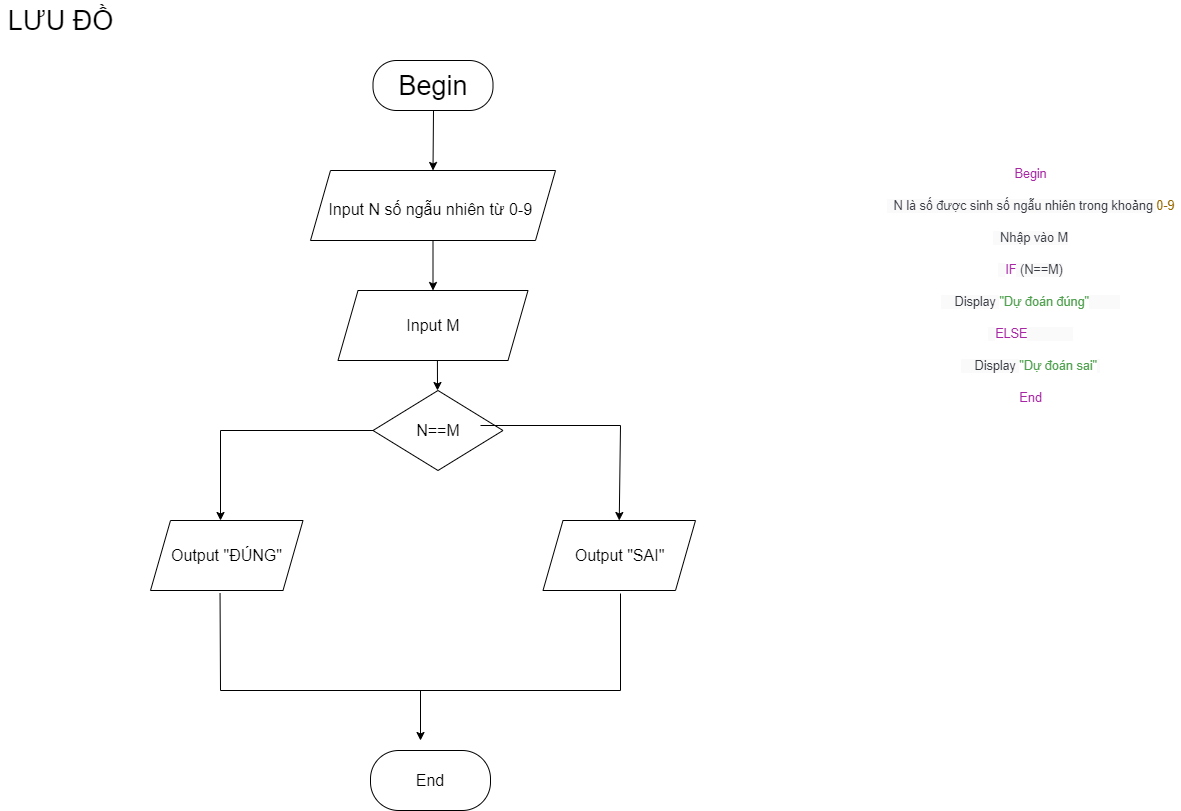

The diagram above was exported from draw.io. Its source (the exported page's mxGraphModel, read from the mxfile embedded in the PNG):
<mxGraphModel dx="1544" dy="852" grid="1" gridSize="10" guides="1" tooltips="1" connect="1" arrows="1" fold="1" page="1" pageScale="1" pageWidth="827" pageHeight="1169" math="0" shadow="0">
  <root>
    <mxCell id="WIyWlLk6GJQsqaUBKTNV-0" />
    <mxCell id="WIyWlLk6GJQsqaUBKTNV-1" parent="WIyWlLk6GJQsqaUBKTNV-0" />
    <mxCell id="uz6RBt76KBHnIHzqOred-21" value="LƯU ĐỒ" style="text;html=1;align=center;verticalAlign=middle;resizable=0;points=[];autosize=1;strokeColor=none;fillColor=none;fontSize=27;" vertex="1" parent="WIyWlLk6GJQsqaUBKTNV-1">
      <mxGeometry x="60" y="40" width="120" height="40" as="geometry" />
    </mxCell>
    <mxCell id="uz6RBt76KBHnIHzqOred-22" value="&lt;span class=&quot;hljs-keyword&quot; style=&quot;box-sizing: border-box ; color: rgb(166 , 38 , 164) ; font-family: , &amp;#34;menlo&amp;#34; , &amp;#34;monaco&amp;#34; , &amp;#34;consolas&amp;#34; , &amp;#34;liberation mono&amp;#34; , &amp;#34;courier new&amp;#34; , monospace ; font-size: 12.6px ; text-align: left&quot;&gt;Begin&lt;/span&gt;&lt;br style=&quot;box-sizing: border-box ; color: rgb(56 , 58 , 66) ; font-family: , &amp;#34;menlo&amp;#34; , &amp;#34;monaco&amp;#34; , &amp;#34;consolas&amp;#34; , &amp;#34;liberation mono&amp;#34; , &amp;#34;courier new&amp;#34; , monospace ; font-size: 12.6px ; text-align: left&quot;&gt;&lt;span style=&quot;color: rgb(56 , 58 , 66) ; font-family: , &amp;#34;menlo&amp;#34; , &amp;#34;monaco&amp;#34; , &amp;#34;consolas&amp;#34; , &amp;#34;liberation mono&amp;#34; , &amp;#34;courier new&amp;#34; , monospace ; font-size: 12.6px ; text-align: left ; background-color: rgb(250 , 250 , 250)&quot;&gt;&amp;nbsp; N là số được sinh số ngẫu nhiên trong khoảng &lt;/span&gt;&lt;span class=&quot;hljs-number&quot; style=&quot;box-sizing: border-box ; color: rgb(152 , 104 , 1) ; font-family: , &amp;#34;menlo&amp;#34; , &amp;#34;monaco&amp;#34; , &amp;#34;consolas&amp;#34; , &amp;#34;liberation mono&amp;#34; , &amp;#34;courier new&amp;#34; , monospace ; font-size: 12.6px ; text-align: left&quot;&gt;0&lt;/span&gt;&lt;span class=&quot;hljs-number&quot; style=&quot;box-sizing: border-box ; color: rgb(152 , 104 , 1) ; font-family: , &amp;#34;menlo&amp;#34; , &amp;#34;monaco&amp;#34; , &amp;#34;consolas&amp;#34; , &amp;#34;liberation mono&amp;#34; , &amp;#34;courier new&amp;#34; , monospace ; font-size: 12.6px ; text-align: left&quot;&gt;-9&lt;/span&gt;&lt;br style=&quot;box-sizing: border-box ; color: rgb(56 , 58 , 66) ; font-family: , &amp;#34;menlo&amp;#34; , &amp;#34;monaco&amp;#34; , &amp;#34;consolas&amp;#34; , &amp;#34;liberation mono&amp;#34; , &amp;#34;courier new&amp;#34; , monospace ; font-size: 12.6px ; text-align: left&quot;&gt;&lt;span style=&quot;color: rgb(56 , 58 , 66) ; font-family: , &amp;#34;menlo&amp;#34; , &amp;#34;monaco&amp;#34; , &amp;#34;consolas&amp;#34; , &amp;#34;liberation mono&amp;#34; , &amp;#34;courier new&amp;#34; , monospace ; font-size: 12.6px ; text-align: left ; background-color: rgb(250 , 250 , 250)&quot;&gt;&amp;nbsp; Nhập vào M&lt;/span&gt;&lt;br style=&quot;box-sizing: border-box ; color: rgb(56 , 58 , 66) ; font-family: , &amp;#34;menlo&amp;#34; , &amp;#34;monaco&amp;#34; , &amp;#34;consolas&amp;#34; , &amp;#34;liberation mono&amp;#34; , &amp;#34;courier new&amp;#34; , monospace ; font-size: 12.6px ; text-align: left&quot;&gt;&lt;span style=&quot;color: rgb(56 , 58 , 66) ; font-family: , &amp;#34;menlo&amp;#34; , &amp;#34;monaco&amp;#34; , &amp;#34;consolas&amp;#34; , &amp;#34;liberation mono&amp;#34; , &amp;#34;courier new&amp;#34; , monospace ; font-size: 12.6px ; text-align: left ; background-color: rgb(250 , 250 , 250)&quot;&gt;&amp;nbsp; &lt;/span&gt;&lt;span class=&quot;hljs-keyword&quot; style=&quot;box-sizing: border-box ; color: rgb(166 , 38 , 164) ; font-family: , &amp;#34;menlo&amp;#34; , &amp;#34;monaco&amp;#34; , &amp;#34;consolas&amp;#34; , &amp;#34;liberation mono&amp;#34; , &amp;#34;courier new&amp;#34; , monospace ; font-size: 12.6px ; text-align: left&quot;&gt;IF&lt;/span&gt;&lt;span style=&quot;color: rgb(56 , 58 , 66) ; font-family: , &amp;#34;menlo&amp;#34; , &amp;#34;monaco&amp;#34; , &amp;#34;consolas&amp;#34; , &amp;#34;liberation mono&amp;#34; , &amp;#34;courier new&amp;#34; , monospace ; font-size: 12.6px ; text-align: left ; background-color: rgb(250 , 250 , 250)&quot;&gt; (N==M)&lt;/span&gt;&lt;br style=&quot;box-sizing: border-box ; color: rgb(56 , 58 , 66) ; font-family: , &amp;#34;menlo&amp;#34; , &amp;#34;monaco&amp;#34; , &amp;#34;consolas&amp;#34; , &amp;#34;liberation mono&amp;#34; , &amp;#34;courier new&amp;#34; , monospace ; font-size: 12.6px ; text-align: left&quot;&gt;&lt;span style=&quot;color: rgb(56 , 58 , 66) ; font-family: , &amp;#34;menlo&amp;#34; , &amp;#34;monaco&amp;#34; , &amp;#34;consolas&amp;#34; , &amp;#34;liberation mono&amp;#34; , &amp;#34;courier new&amp;#34; , monospace ; font-size: 12.6px ; text-align: left ; background-color: rgb(250 , 250 , 250)&quot;&gt;&amp;nbsp;&amp;nbsp;&amp;nbsp; Display &lt;/span&gt;&lt;span class=&quot;hljs-string&quot; style=&quot;box-sizing: border-box ; color: rgb(80 , 161 , 79) ; font-family: , &amp;#34;menlo&amp;#34; , &amp;#34;monaco&amp;#34; , &amp;#34;consolas&amp;#34; , &amp;#34;liberation mono&amp;#34; , &amp;#34;courier new&amp;#34; , monospace ; font-size: 12.6px ; text-align: left&quot;&gt;&quot;Dự đoán đúng&quot;&lt;/span&gt;&lt;span style=&quot;color: rgb(56 , 58 , 66) ; font-family: , &amp;#34;menlo&amp;#34; , &amp;#34;monaco&amp;#34; , &amp;#34;consolas&amp;#34; , &amp;#34;liberation mono&amp;#34; , &amp;#34;courier new&amp;#34; , monospace ; font-size: 12.6px ; text-align: left ; background-color: rgb(250 , 250 , 250)&quot;&gt;&amp;nbsp;&amp;nbsp;&amp;nbsp;&amp;nbsp;&amp;nbsp;&amp;nbsp;&amp;nbsp; &amp;nbsp;&lt;/span&gt;&lt;br style=&quot;box-sizing: border-box ; color: rgb(56 , 58 , 66) ; font-family: , &amp;#34;menlo&amp;#34; , &amp;#34;monaco&amp;#34; , &amp;#34;consolas&amp;#34; , &amp;#34;liberation mono&amp;#34; , &amp;#34;courier new&amp;#34; , monospace ; font-size: 12.6px ; text-align: left&quot;&gt;&lt;span style=&quot;color: rgb(56 , 58 , 66) ; font-family: , &amp;#34;menlo&amp;#34; , &amp;#34;monaco&amp;#34; , &amp;#34;consolas&amp;#34; , &amp;#34;liberation mono&amp;#34; , &amp;#34;courier new&amp;#34; , monospace ; font-size: 12.6px ; text-align: left ; background-color: rgb(250 , 250 , 250)&quot;&gt;&amp;nbsp; &lt;/span&gt;&lt;span class=&quot;hljs-keyword&quot; style=&quot;box-sizing: border-box ; color: rgb(166 , 38 , 164) ; font-family: , &amp;#34;menlo&amp;#34; , &amp;#34;monaco&amp;#34; , &amp;#34;consolas&amp;#34; , &amp;#34;liberation mono&amp;#34; , &amp;#34;courier new&amp;#34; , monospace ; font-size: 12.6px ; text-align: left&quot;&gt;ELSE&lt;/span&gt;&lt;span style=&quot;color: rgb(56 , 58 , 66) ; font-family: , &amp;#34;menlo&amp;#34; , &amp;#34;monaco&amp;#34; , &amp;#34;consolas&amp;#34; , &amp;#34;liberation mono&amp;#34; , &amp;#34;courier new&amp;#34; , monospace ; font-size: 12.6px ; text-align: left ; background-color: rgb(250 , 250 , 250)&quot;&gt;&amp;nbsp;&amp;nbsp;&amp;nbsp;&amp;nbsp;&amp;nbsp;&amp;nbsp;&amp;nbsp;&amp;nbsp;&amp;nbsp;&amp;nbsp;&amp;nbsp; &amp;nbsp;&lt;/span&gt;&lt;br style=&quot;box-sizing: border-box ; color: rgb(56 , 58 , 66) ; font-family: , &amp;#34;menlo&amp;#34; , &amp;#34;monaco&amp;#34; , &amp;#34;consolas&amp;#34; , &amp;#34;liberation mono&amp;#34; , &amp;#34;courier new&amp;#34; , monospace ; font-size: 12.6px ; text-align: left&quot;&gt;&lt;span style=&quot;color: rgb(56 , 58 , 66) ; font-family: , &amp;#34;menlo&amp;#34; , &amp;#34;monaco&amp;#34; , &amp;#34;consolas&amp;#34; , &amp;#34;liberation mono&amp;#34; , &amp;#34;courier new&amp;#34; , monospace ; font-size: 12.6px ; text-align: left ; background-color: rgb(250 , 250 , 250)&quot;&gt;&amp;nbsp;&amp;nbsp;&amp;nbsp; Display &lt;/span&gt;&lt;span class=&quot;hljs-string&quot; style=&quot;box-sizing: border-box ; color: rgb(80 , 161 , 79) ; font-family: , &amp;#34;menlo&amp;#34; , &amp;#34;monaco&amp;#34; , &amp;#34;consolas&amp;#34; , &amp;#34;liberation mono&amp;#34; , &amp;#34;courier new&amp;#34; , monospace ; font-size: 12.6px ; text-align: left&quot;&gt;&quot;Dự đoán sai&quot;&lt;/span&gt;&lt;span style=&quot;color: rgb(56 , 58 , 66) ; font-family: , &amp;#34;menlo&amp;#34; , &amp;#34;monaco&amp;#34; , &amp;#34;consolas&amp;#34; , &amp;#34;liberation mono&amp;#34; , &amp;#34;courier new&amp;#34; , monospace ; font-size: 12.6px ; text-align: left ; background-color: rgb(250 , 250 , 250)&quot;&gt; &lt;/span&gt;&lt;br style=&quot;box-sizing: border-box ; color: rgb(56 , 58 , 66) ; font-family: , &amp;#34;menlo&amp;#34; , &amp;#34;monaco&amp;#34; , &amp;#34;consolas&amp;#34; , &amp;#34;liberation mono&amp;#34; , &amp;#34;courier new&amp;#34; , monospace ; font-size: 12.6px ; text-align: left&quot;&gt;&lt;span class=&quot;hljs-keyword&quot; style=&quot;box-sizing: border-box ; color: rgb(166 , 38 , 164) ; font-family: , &amp;#34;menlo&amp;#34; , &amp;#34;monaco&amp;#34; , &amp;#34;consolas&amp;#34; , &amp;#34;liberation mono&amp;#34; , &amp;#34;courier new&amp;#34; , monospace ; font-size: 12.6px ; text-align: left&quot;&gt;End&lt;/span&gt;" style="text;html=1;align=center;verticalAlign=middle;resizable=0;points=[];autosize=1;strokeColor=none;fillColor=none;fontSize=27;" vertex="1" parent="WIyWlLk6GJQsqaUBKTNV-1">
      <mxGeometry x="940" y="170" width="300" height="300" as="geometry" />
    </mxCell>
    <mxCell id="uz6RBt76KBHnIHzqOred-23" value="Begin" style="rounded=1;whiteSpace=wrap;html=1;fontSize=27;arcSize=47;" vertex="1" parent="WIyWlLk6GJQsqaUBKTNV-1">
      <mxGeometry x="432.5" y="100" width="120" height="50" as="geometry" />
    </mxCell>
    <mxCell id="uz6RBt76KBHnIHzqOred-24" value="&lt;font style=&quot;font-size: 16px&quot;&gt;Input N số ngẫu nhiên từ 0-9&amp;nbsp;&lt;/font&gt;" style="shape=parallelogram;perimeter=parallelogramPerimeter;whiteSpace=wrap;html=1;fixedSize=1;fontSize=27;" vertex="1" parent="WIyWlLk6GJQsqaUBKTNV-1">
      <mxGeometry x="370" y="210" width="245" height="70" as="geometry" />
    </mxCell>
    <mxCell id="uz6RBt76KBHnIHzqOred-25" value="Input M" style="shape=parallelogram;perimeter=parallelogramPerimeter;whiteSpace=wrap;html=1;fixedSize=1;fontSize=16;" vertex="1" parent="WIyWlLk6GJQsqaUBKTNV-1">
      <mxGeometry x="397.5" y="330" width="190" height="70" as="geometry" />
    </mxCell>
    <mxCell id="uz6RBt76KBHnIHzqOred-26" value="N==M" style="rhombus;whiteSpace=wrap;html=1;fontSize=16;" vertex="1" parent="WIyWlLk6GJQsqaUBKTNV-1">
      <mxGeometry x="432.5" y="430" width="130" height="80" as="geometry" />
    </mxCell>
    <mxCell id="uz6RBt76KBHnIHzqOred-31" value="" style="endArrow=classic;html=1;rounded=0;fontSize=16;entryX=0.5;entryY=0;entryDx=0;entryDy=0;" edge="1" parent="WIyWlLk6GJQsqaUBKTNV-1" target="uz6RBt76KBHnIHzqOred-32">
      <mxGeometry width="50" height="50" relative="1" as="geometry">
        <mxPoint x="540" y="465" as="sourcePoint" />
        <mxPoint x="680" y="540" as="targetPoint" />
        <Array as="points">
          <mxPoint x="680" y="465" />
        </Array>
      </mxGeometry>
    </mxCell>
    <mxCell id="uz6RBt76KBHnIHzqOred-32" value="Output &quot;SAI&quot;" style="shape=parallelogram;perimeter=parallelogramPerimeter;whiteSpace=wrap;html=1;fixedSize=1;fontSize=16;" vertex="1" parent="WIyWlLk6GJQsqaUBKTNV-1">
      <mxGeometry x="602.5" y="560" width="152.5" height="70" as="geometry" />
    </mxCell>
    <mxCell id="uz6RBt76KBHnIHzqOred-33" value="Output &quot;ĐÚNG&quot;" style="shape=parallelogram;perimeter=parallelogramPerimeter;whiteSpace=wrap;html=1;fixedSize=1;fontSize=16;" vertex="1" parent="WIyWlLk6GJQsqaUBKTNV-1">
      <mxGeometry x="210" y="560" width="152.5" height="70" as="geometry" />
    </mxCell>
    <mxCell id="uz6RBt76KBHnIHzqOred-34" value="" style="endArrow=classic;html=1;rounded=0;fontSize=16;exitX=0;exitY=0.5;exitDx=0;exitDy=0;entryX=0.459;entryY=0;entryDx=0;entryDy=0;entryPerimeter=0;" edge="1" parent="WIyWlLk6GJQsqaUBKTNV-1" source="uz6RBt76KBHnIHzqOred-26" target="uz6RBt76KBHnIHzqOred-33">
      <mxGeometry width="50" height="50" relative="1" as="geometry">
        <mxPoint x="570" y="450" as="sourcePoint" />
        <mxPoint x="280" y="540" as="targetPoint" />
        <Array as="points">
          <mxPoint x="280" y="470" />
        </Array>
      </mxGeometry>
    </mxCell>
    <mxCell id="uz6RBt76KBHnIHzqOred-35" value="" style="endArrow=none;html=1;rounded=0;fontSize=16;exitX=0.456;exitY=1.039;exitDx=0;exitDy=0;exitPerimeter=0;" edge="1" parent="WIyWlLk6GJQsqaUBKTNV-1" source="uz6RBt76KBHnIHzqOred-33">
      <mxGeometry width="50" height="50" relative="1" as="geometry">
        <mxPoint x="283" y="730" as="sourcePoint" />
        <mxPoint x="680" y="633" as="targetPoint" />
        <Array as="points">
          <mxPoint x="280" y="730" />
          <mxPoint x="680" y="730" />
        </Array>
      </mxGeometry>
    </mxCell>
    <mxCell id="uz6RBt76KBHnIHzqOred-36" value="" style="endArrow=classic;html=1;rounded=0;fontSize=16;" edge="1" parent="WIyWlLk6GJQsqaUBKTNV-1">
      <mxGeometry width="50" height="50" relative="1" as="geometry">
        <mxPoint x="480" y="730" as="sourcePoint" />
        <mxPoint x="480" y="780" as="targetPoint" />
      </mxGeometry>
    </mxCell>
    <mxCell id="uz6RBt76KBHnIHzqOred-37" value="End" style="rounded=1;whiteSpace=wrap;html=1;fontSize=16;arcSize=47;" vertex="1" parent="WIyWlLk6GJQsqaUBKTNV-1">
      <mxGeometry x="430" y="790" width="120" height="60" as="geometry" />
    </mxCell>
    <mxCell id="uz6RBt76KBHnIHzqOred-38" value="" style="endArrow=classic;html=1;rounded=0;fontSize=16;" edge="1" parent="WIyWlLk6GJQsqaUBKTNV-1">
      <mxGeometry width="50" height="50" relative="1" as="geometry">
        <mxPoint x="496.91" y="400" as="sourcePoint" />
        <mxPoint x="497" y="430" as="targetPoint" />
      </mxGeometry>
    </mxCell>
    <mxCell id="uz6RBt76KBHnIHzqOred-48" value="" style="endArrow=classic;html=1;rounded=0;fontSize=16;entryX=0.5;entryY=0;entryDx=0;entryDy=0;" edge="1" parent="WIyWlLk6GJQsqaUBKTNV-1" source="uz6RBt76KBHnIHzqOred-24" target="uz6RBt76KBHnIHzqOred-25">
      <mxGeometry width="50" height="50" relative="1" as="geometry">
        <mxPoint x="570" y="450" as="sourcePoint" />
        <mxPoint x="620" y="400" as="targetPoint" />
      </mxGeometry>
    </mxCell>
    <mxCell id="uz6RBt76KBHnIHzqOred-50" value="" style="endArrow=classic;html=1;rounded=0;fontSize=16;entryX=0.5;entryY=0;entryDx=0;entryDy=0;" edge="1" parent="WIyWlLk6GJQsqaUBKTNV-1" target="uz6RBt76KBHnIHzqOred-24">
      <mxGeometry width="50" height="50" relative="1" as="geometry">
        <mxPoint x="493" y="150" as="sourcePoint" />
        <mxPoint x="620" y="400" as="targetPoint" />
      </mxGeometry>
    </mxCell>
  </root>
</mxGraphModel>